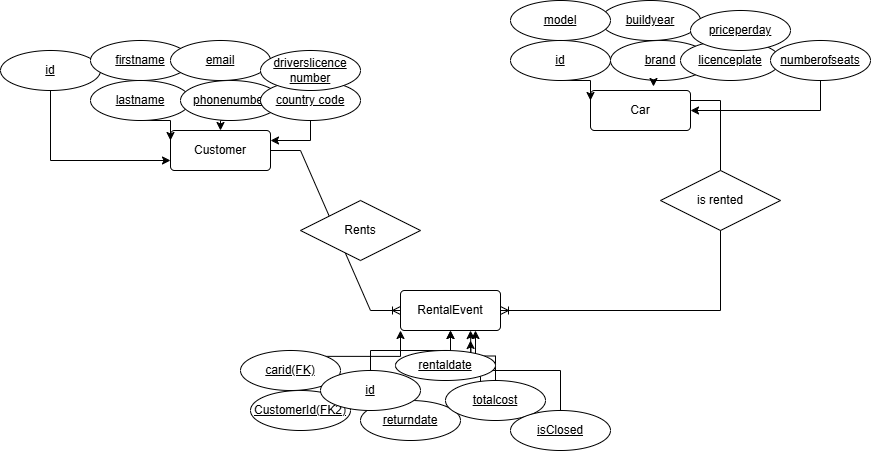

The diagram above was exported from draw.io. Its source (the exported page's mxGraphModel, read from the mxfile embedded in the PNG):
<mxGraphModel dx="1970" dy="426" grid="1" gridSize="10" guides="1" tooltips="1" connect="1" arrows="1" fold="1" page="1" pageScale="1" pageWidth="850" pageHeight="1100" math="0" shadow="0">
  <root>
    <mxCell id="0" />
    <mxCell id="1" parent="0" />
    <mxCell id="zKhrA1kF-MrTHeNrxNci-15" style="edgeStyle=orthogonalEdgeStyle;rounded=0;orthogonalLoop=1;jettySize=auto;html=1;exitX=0.5;exitY=0;exitDx=0;exitDy=0;entryX=0.75;entryY=1;entryDx=0;entryDy=0;" edge="1" parent="1" source="zKhrA1kF-MrTHeNrxNci-7" target="vxVwOpF9rg0r9kl0Yl_z-6">
      <mxGeometry relative="1" as="geometry" />
    </mxCell>
    <mxCell id="vxVwOpF9rg0r9kl0Yl_z-9" value="" style="edgeStyle=entityRelationEdgeStyle;fontSize=12;html=1;endArrow=ERoneToMany;rounded=0;entryX=1;entryY=0.5;entryDx=0;entryDy=0;" edge="1" parent="1" target="vxVwOpF9rg0r9kl0Yl_z-6">
      <mxGeometry width="100" height="100" relative="1" as="geometry">
        <mxPoint x="620" y="110" as="sourcePoint" />
        <mxPoint x="580" y="340" as="targetPoint" />
        <Array as="points">
          <mxPoint x="1160" y="550" />
        </Array>
      </mxGeometry>
    </mxCell>
    <mxCell id="vxVwOpF9rg0r9kl0Yl_z-8" value="" style="edgeStyle=entityRelationEdgeStyle;fontSize=12;html=1;endArrow=ERoneToMany;rounded=0;entryX=0;entryY=0.5;entryDx=0;entryDy=0;exitX=1;exitY=0.5;exitDx=0;exitDy=0;" edge="1" parent="1" source="vxVwOpF9rg0r9kl0Yl_z-2" target="vxVwOpF9rg0r9kl0Yl_z-6">
      <mxGeometry width="100" height="100" relative="1" as="geometry">
        <mxPoint x="250" y="140" as="sourcePoint" />
        <mxPoint x="350" y="40" as="targetPoint" />
      </mxGeometry>
    </mxCell>
    <mxCell id="vxVwOpF9rg0r9kl0Yl_z-1" value="Car" style="rounded=1;arcSize=10;whiteSpace=wrap;html=1;align=center;" vertex="1" parent="1">
      <mxGeometry x="520" y="100" width="100" height="40" as="geometry" />
    </mxCell>
    <mxCell id="vxVwOpF9rg0r9kl0Yl_z-2" value="Customer" style="rounded=1;arcSize=10;whiteSpace=wrap;html=1;align=center;" vertex="1" parent="1">
      <mxGeometry x="100" y="140" width="100" height="40" as="geometry" />
    </mxCell>
    <mxCell id="vxVwOpF9rg0r9kl0Yl_z-3" value="Rents" style="shape=rhombus;perimeter=rhombusPerimeter;whiteSpace=wrap;html=1;align=center;" vertex="1" parent="1">
      <mxGeometry x="230" y="210" width="120" height="60" as="geometry" />
    </mxCell>
    <mxCell id="vxVwOpF9rg0r9kl0Yl_z-6" value="RentalEvent" style="rounded=1;arcSize=10;whiteSpace=wrap;html=1;align=center;" vertex="1" parent="1">
      <mxGeometry x="330" y="300" width="100" height="40" as="geometry" />
    </mxCell>
    <mxCell id="vxVwOpF9rg0r9kl0Yl_z-7" value="is rented" style="shape=rhombus;perimeter=rhombusPerimeter;whiteSpace=wrap;html=1;align=center;" vertex="1" parent="1">
      <mxGeometry x="590" y="180" width="120" height="60" as="geometry" />
    </mxCell>
    <mxCell id="vxVwOpF9rg0r9kl0Yl_z-10" value="brand" style="ellipse;whiteSpace=wrap;html=1;align=center;fontStyle=4;" vertex="1" parent="1">
      <mxGeometry x="540" y="50" width="100" height="40" as="geometry" />
    </mxCell>
    <mxCell id="vxVwOpF9rg0r9kl0Yl_z-11" value="buildyear" style="ellipse;whiteSpace=wrap;html=1;align=center;fontStyle=4;" vertex="1" parent="1">
      <mxGeometry x="530" y="10" width="100" height="40" as="geometry" />
    </mxCell>
    <mxCell id="KEhV9DBwjLOb_4Jq2q04-2" value="" style="edgeStyle=orthogonalEdgeStyle;rounded=0;orthogonalLoop=1;jettySize=auto;html=1;" edge="1" parent="1" source="vxVwOpF9rg0r9kl0Yl_z-12" target="vxVwOpF9rg0r9kl0Yl_z-13">
      <mxGeometry relative="1" as="geometry" />
    </mxCell>
    <mxCell id="vxVwOpF9rg0r9kl0Yl_z-12" value="model" style="ellipse;whiteSpace=wrap;html=1;align=center;fontStyle=4;" vertex="1" parent="1">
      <mxGeometry x="440" y="10" width="100" height="40" as="geometry" />
    </mxCell>
    <mxCell id="zKhrA1kF-MrTHeNrxNci-22" style="edgeStyle=orthogonalEdgeStyle;rounded=0;orthogonalLoop=1;jettySize=auto;html=1;exitX=0.5;exitY=1;exitDx=0;exitDy=0;entryX=0;entryY=0.25;entryDx=0;entryDy=0;" edge="1" parent="1" source="vxVwOpF9rg0r9kl0Yl_z-13" target="vxVwOpF9rg0r9kl0Yl_z-1">
      <mxGeometry relative="1" as="geometry" />
    </mxCell>
    <mxCell id="vxVwOpF9rg0r9kl0Yl_z-13" value="id" style="ellipse;whiteSpace=wrap;html=1;align=center;fontStyle=4;" vertex="1" parent="1">
      <mxGeometry x="440" y="50" width="100" height="40" as="geometry" />
    </mxCell>
    <mxCell id="vxVwOpF9rg0r9kl0Yl_z-14" value="licenceplate" style="ellipse;whiteSpace=wrap;html=1;align=center;fontStyle=4;" vertex="1" parent="1">
      <mxGeometry x="610" y="50" width="100" height="40" as="geometry" />
    </mxCell>
    <mxCell id="zKhrA1kF-MrTHeNrxNci-25" style="edgeStyle=orthogonalEdgeStyle;rounded=0;orthogonalLoop=1;jettySize=auto;html=1;exitX=0.5;exitY=1;exitDx=0;exitDy=0;entryX=1;entryY=0.5;entryDx=0;entryDy=0;" edge="1" parent="1" source="vxVwOpF9rg0r9kl0Yl_z-15" target="vxVwOpF9rg0r9kl0Yl_z-1">
      <mxGeometry relative="1" as="geometry" />
    </mxCell>
    <mxCell id="vxVwOpF9rg0r9kl0Yl_z-15" value="numberofseats" style="ellipse;whiteSpace=wrap;html=1;align=center;fontStyle=4;" vertex="1" parent="1">
      <mxGeometry x="700" y="50" width="100" height="40" as="geometry" />
    </mxCell>
    <mxCell id="vxVwOpF9rg0r9kl0Yl_z-16" value="priceperday" style="ellipse;whiteSpace=wrap;html=1;align=center;fontStyle=4;" vertex="1" parent="1">
      <mxGeometry x="620" y="20" width="100" height="40" as="geometry" />
    </mxCell>
    <mxCell id="zKhrA1kF-MrTHeNrxNci-18" style="edgeStyle=orthogonalEdgeStyle;rounded=0;orthogonalLoop=1;jettySize=auto;html=1;exitX=0.5;exitY=1;exitDx=0;exitDy=0;entryX=0;entryY=0.75;entryDx=0;entryDy=0;" edge="1" parent="1" source="KEhV9DBwjLOb_4Jq2q04-3" target="vxVwOpF9rg0r9kl0Yl_z-2">
      <mxGeometry relative="1" as="geometry" />
    </mxCell>
    <mxCell id="KEhV9DBwjLOb_4Jq2q04-3" value="id" style="ellipse;whiteSpace=wrap;html=1;align=center;fontStyle=4;" vertex="1" parent="1">
      <mxGeometry x="-70" y="60" width="100" height="40" as="geometry" />
    </mxCell>
    <mxCell id="KEhV9DBwjLOb_4Jq2q04-4" value="firstname" style="ellipse;whiteSpace=wrap;html=1;align=center;fontStyle=4;" vertex="1" parent="1">
      <mxGeometry x="20" y="50" width="100" height="40" as="geometry" />
    </mxCell>
    <mxCell id="zKhrA1kF-MrTHeNrxNci-19" style="edgeStyle=orthogonalEdgeStyle;rounded=0;orthogonalLoop=1;jettySize=auto;html=1;exitX=0.5;exitY=1;exitDx=0;exitDy=0;entryX=0;entryY=0.25;entryDx=0;entryDy=0;" edge="1" parent="1" source="KEhV9DBwjLOb_4Jq2q04-5" target="vxVwOpF9rg0r9kl0Yl_z-2">
      <mxGeometry relative="1" as="geometry" />
    </mxCell>
    <mxCell id="KEhV9DBwjLOb_4Jq2q04-5" value="lastname" style="ellipse;whiteSpace=wrap;html=1;align=center;fontStyle=4;" vertex="1" parent="1">
      <mxGeometry x="20" y="90" width="100" height="40" as="geometry" />
    </mxCell>
    <mxCell id="zKhrA1kF-MrTHeNrxNci-20" style="edgeStyle=orthogonalEdgeStyle;rounded=0;orthogonalLoop=1;jettySize=auto;html=1;exitX=0.5;exitY=1;exitDx=0;exitDy=0;entryX=0.5;entryY=0;entryDx=0;entryDy=0;" edge="1" parent="1" source="KEhV9DBwjLOb_4Jq2q04-6" target="vxVwOpF9rg0r9kl0Yl_z-2">
      <mxGeometry relative="1" as="geometry" />
    </mxCell>
    <mxCell id="KEhV9DBwjLOb_4Jq2q04-6" value="phonenumber" style="ellipse;whiteSpace=wrap;html=1;align=center;fontStyle=4;" vertex="1" parent="1">
      <mxGeometry x="110" y="90" width="100" height="40" as="geometry" />
    </mxCell>
    <mxCell id="KEhV9DBwjLOb_4Jq2q04-7" value="email" style="ellipse;whiteSpace=wrap;html=1;align=center;fontStyle=4;" vertex="1" parent="1">
      <mxGeometry x="100" y="50" width="100" height="40" as="geometry" />
    </mxCell>
    <mxCell id="zKhrA1kF-MrTHeNrxNci-21" style="edgeStyle=orthogonalEdgeStyle;rounded=0;orthogonalLoop=1;jettySize=auto;html=1;exitX=0.5;exitY=1;exitDx=0;exitDy=0;entryX=1;entryY=0.25;entryDx=0;entryDy=0;" edge="1" parent="1" source="KEhV9DBwjLOb_4Jq2q04-8" target="vxVwOpF9rg0r9kl0Yl_z-2">
      <mxGeometry relative="1" as="geometry" />
    </mxCell>
    <mxCell id="KEhV9DBwjLOb_4Jq2q04-8" value="country code" style="ellipse;whiteSpace=wrap;html=1;align=center;fontStyle=4;" vertex="1" parent="1">
      <mxGeometry x="190" y="90" width="100" height="40" as="geometry" />
    </mxCell>
    <mxCell id="KEhV9DBwjLOb_4Jq2q04-9" value="driverslicence&lt;br&gt;number" style="ellipse;whiteSpace=wrap;html=1;align=center;fontStyle=4;" vertex="1" parent="1">
      <mxGeometry x="190" y="60" width="100" height="40" as="geometry" />
    </mxCell>
    <mxCell id="zKhrA1kF-MrTHeNrxNci-1" value="CustomerId(FK2)" style="ellipse;whiteSpace=wrap;html=1;align=center;fontStyle=4;" vertex="1" parent="1">
      <mxGeometry x="180" y="400" width="100" height="40" as="geometry" />
    </mxCell>
    <mxCell id="zKhrA1kF-MrTHeNrxNci-10" style="edgeStyle=orthogonalEdgeStyle;rounded=0;orthogonalLoop=1;jettySize=auto;html=1;exitX=1;exitY=0;exitDx=0;exitDy=0;entryX=0;entryY=1;entryDx=0;entryDy=0;" edge="1" parent="1" source="zKhrA1kF-MrTHeNrxNci-2" target="vxVwOpF9rg0r9kl0Yl_z-6">
      <mxGeometry relative="1" as="geometry" />
    </mxCell>
    <mxCell id="zKhrA1kF-MrTHeNrxNci-2" value="carid(FK)" style="ellipse;whiteSpace=wrap;html=1;align=center;fontStyle=4;" vertex="1" parent="1">
      <mxGeometry x="170" y="360" width="100" height="40" as="geometry" />
    </mxCell>
    <mxCell id="zKhrA1kF-MrTHeNrxNci-13" style="edgeStyle=orthogonalEdgeStyle;rounded=0;orthogonalLoop=1;jettySize=auto;html=1;exitX=1;exitY=0;exitDx=0;exitDy=0;" edge="1" parent="1" source="zKhrA1kF-MrTHeNrxNci-3">
      <mxGeometry relative="1" as="geometry">
        <mxPoint x="400" y="350" as="targetPoint" />
      </mxGeometry>
    </mxCell>
    <mxCell id="zKhrA1kF-MrTHeNrxNci-3" value="returndate" style="ellipse;whiteSpace=wrap;html=1;align=center;fontStyle=4;" vertex="1" parent="1">
      <mxGeometry x="290" y="410" width="100" height="40" as="geometry" />
    </mxCell>
    <mxCell id="zKhrA1kF-MrTHeNrxNci-16" value="" style="edgeStyle=orthogonalEdgeStyle;rounded=0;orthogonalLoop=1;jettySize=auto;html=1;" edge="1" parent="1" source="zKhrA1kF-MrTHeNrxNci-4" target="vxVwOpF9rg0r9kl0Yl_z-6">
      <mxGeometry relative="1" as="geometry" />
    </mxCell>
    <mxCell id="zKhrA1kF-MrTHeNrxNci-4" value="id" style="ellipse;whiteSpace=wrap;html=1;align=center;fontStyle=4;" vertex="1" parent="1">
      <mxGeometry x="250" y="380" width="100" height="40" as="geometry" />
    </mxCell>
    <mxCell id="zKhrA1kF-MrTHeNrxNci-14" style="edgeStyle=orthogonalEdgeStyle;rounded=0;orthogonalLoop=1;jettySize=auto;html=1;exitX=0.5;exitY=0;exitDx=0;exitDy=0;" edge="1" parent="1" source="zKhrA1kF-MrTHeNrxNci-5">
      <mxGeometry relative="1" as="geometry">
        <mxPoint x="400" y="340" as="targetPoint" />
      </mxGeometry>
    </mxCell>
    <mxCell id="zKhrA1kF-MrTHeNrxNci-5" value="totalcost" style="ellipse;whiteSpace=wrap;html=1;align=center;fontStyle=4;" vertex="1" parent="1">
      <mxGeometry x="375" y="390" width="100" height="40" as="geometry" />
    </mxCell>
    <mxCell id="zKhrA1kF-MrTHeNrxNci-12" style="edgeStyle=orthogonalEdgeStyle;rounded=0;orthogonalLoop=1;jettySize=auto;html=1;exitX=0.5;exitY=0;exitDx=0;exitDy=0;entryX=0.5;entryY=1;entryDx=0;entryDy=0;" edge="1" parent="1" source="zKhrA1kF-MrTHeNrxNci-6" target="vxVwOpF9rg0r9kl0Yl_z-6">
      <mxGeometry relative="1" as="geometry" />
    </mxCell>
    <mxCell id="zKhrA1kF-MrTHeNrxNci-6" value="rentaldate" style="ellipse;whiteSpace=wrap;html=1;align=center;fontStyle=4;" vertex="1" parent="1">
      <mxGeometry x="325" y="360" width="100" height="30" as="geometry" />
    </mxCell>
    <mxCell id="zKhrA1kF-MrTHeNrxNci-7" value="isClosed" style="ellipse;whiteSpace=wrap;html=1;align=center;fontStyle=4;" vertex="1" parent="1">
      <mxGeometry x="440" y="420" width="100" height="40" as="geometry" />
    </mxCell>
    <mxCell id="zKhrA1kF-MrTHeNrxNci-23" style="edgeStyle=orthogonalEdgeStyle;rounded=0;orthogonalLoop=1;jettySize=auto;html=1;exitX=0.5;exitY=1;exitDx=0;exitDy=0;entryX=0.63;entryY=-0.1;entryDx=0;entryDy=0;entryPerimeter=0;" edge="1" parent="1" source="vxVwOpF9rg0r9kl0Yl_z-10" target="vxVwOpF9rg0r9kl0Yl_z-1">
      <mxGeometry relative="1" as="geometry" />
    </mxCell>
  </root>
</mxGraphModel>